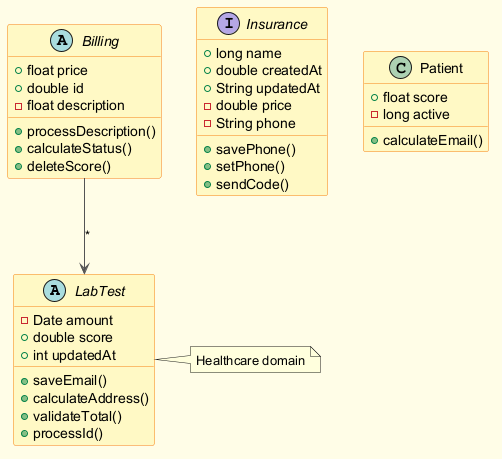

The diagram above was rendered by PlantUML. Its source (embedded in the PNG):
@startuml
skinparam backgroundColor #FFFDE7
skinparam classBackgroundColor #FFF9C4
skinparam classBorderColor #F57F17
skinparam ArrowColor #555555
abstract class LabTest {
  -Date amount
  +double score
  +int updatedAt
  +saveEmail()
  +calculateAddress()
  +validateTotal()
  +processId()
}
abstract class Billing {
  +float price
  +double id
  -float description
  +processDescription()
  +calculateStatus()
  +deleteScore()
}
interface Insurance {
  +long name
  +double createdAt
  +String updatedAt
  -double price
  -String phone
  +savePhone()
  +setPhone()
  +sendCode()
}
class Patient {
  +float score
  -long active
  +calculateEmail()
}
Billing --> LabTest : "*"
note right of LabTest : Healthcare domain
@enduml